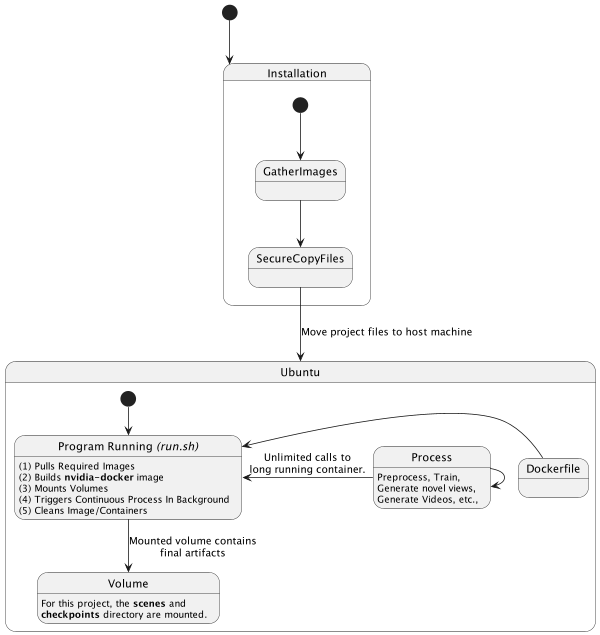

The diagram above was rendered by PlantUML. Its source (embedded in the PNG):
@startuml
scale 600 width
[*] --> Installation

state Installation {
  [*] --> GatherImages
  GatherImages --> SecureCopyFiles
  SecureCopyFiles --> Ubuntu : Move project files to host machine
}

state Ubuntu {

  state "Program Running <i>(run.sh)</i>" as RUN
  RUN : (1) Pulls Required Images\n(2) Builds <b>nvidia-docker</b> image\n(3) Mounts Volumes\n(4) Triggers Continuous Process In Background\n(5) Cleans Image/Containers
  [*] --> RUN
  RUN <-- Dockerfile
  state "Process" as P
  P : Preprocess, Train,\nGenerate novel views,\nGenerate Videos, etc.,
  RUN <-- P : Unlimited calls to\nlong running container.
  P --> P
  state "Volume" as V
  V : For this project, the <b>scenes</b> and\n<b>checkpoints</b> directory are mounted.
  RUN --> V : Mounted volume contains\nfinal artifacts
}
@enduml